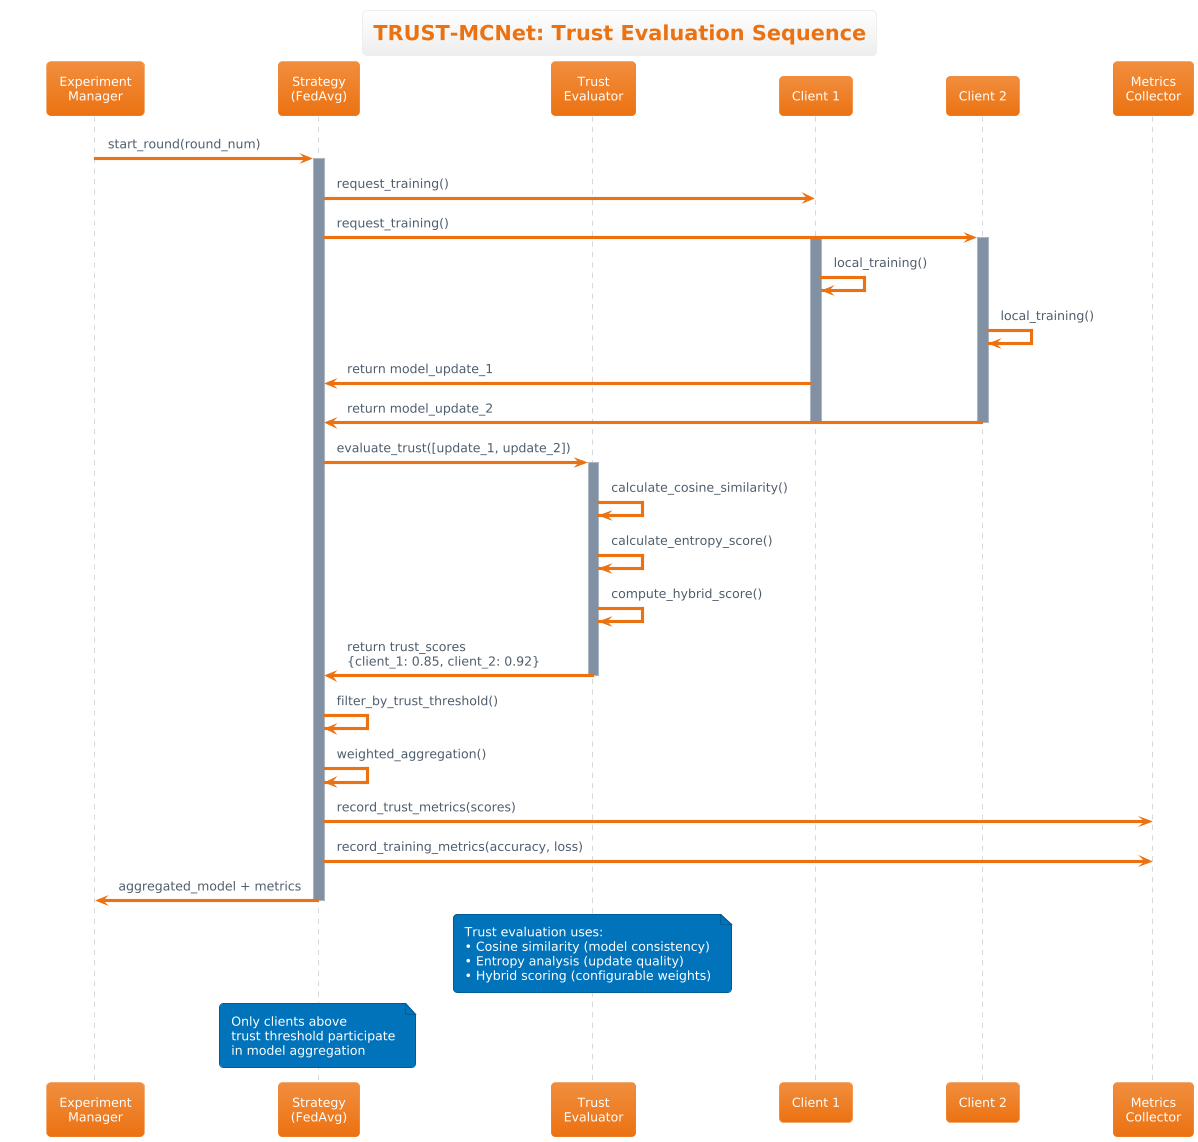

The diagram above was rendered by PlantUML. Its source (embedded in the PNG):
@startuml
!theme aws-orange
title TRUST-MCNet: Trust Evaluation Sequence

participant "Experiment\nManager" as EM
participant "Strategy\n(FedAvg)" as Strategy
participant "Trust\nEvaluator" as Trust
participant "Client 1" as C1
participant "Client 2" as C2
participant "Metrics\nCollector" as Metrics

EM -> Strategy: start_round(round_num)
activate Strategy

Strategy -> C1: request_training()
Strategy -> C2: request_training()

activate C1
activate C2

C1 -> C1: local_training()
C2 -> C2: local_training()

C1 -> Strategy: return model_update_1
C2 -> Strategy: return model_update_2

deactivate C1
deactivate C2

Strategy -> Trust: evaluate_trust([update_1, update_2])
activate Trust

Trust -> Trust: calculate_cosine_similarity()
Trust -> Trust: calculate_entropy_score()
Trust -> Trust: compute_hybrid_score()

Trust -> Strategy: return trust_scores\n{client_1: 0.85, client_2: 0.92}
deactivate Trust

Strategy -> Strategy: filter_by_trust_threshold()
Strategy -> Strategy: weighted_aggregation()

Strategy -> Metrics: record_trust_metrics(scores)
Strategy -> Metrics: record_training_metrics(accuracy, loss)

Strategy -> EM: aggregated_model + metrics
deactivate Strategy

note over Trust: Trust evaluation uses:\n• Cosine similarity (model consistency)\n• Entropy analysis (update quality)\n• Hybrid scoring (configurable weights)

note over Strategy: Only clients above\ntrust threshold participate\nin model aggregation
@enduml